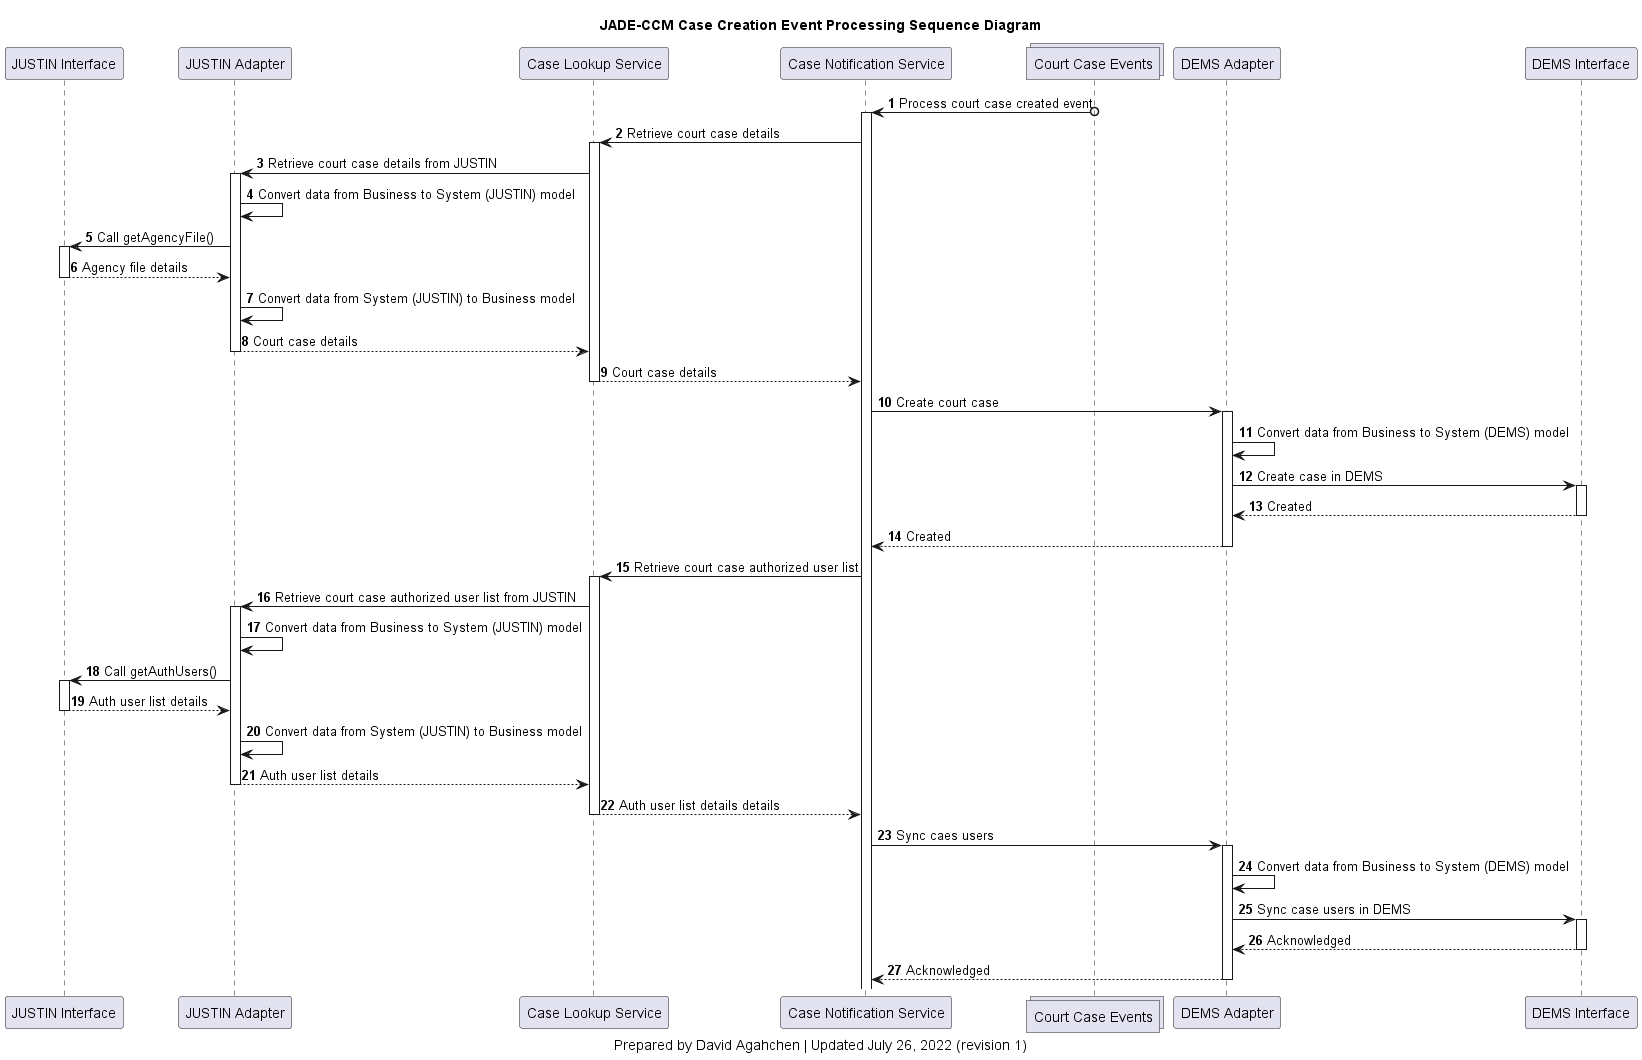

The diagram above was rendered by PlantUML. Its source (embedded in the PNG):
@startuml
'hide footbox
participant j_interface as "JUSTIN Interface"
participant j_adapter as "JUSTIN Adapter"
participant case_lookup_service as "Case Lookup Service"
participant case_notification_service as "Case Notification Service"
collections court_cases_topic as "Court Case Events"
participant d_adapter as "DEMS Adapter"
participant d_interface as "DEMS Interface"

title
JADE-CCM Case Creation Event Processing Sequence Diagram
end title

autonumber

court_cases_topic o-> case_notification_service : Process court case created event
activate case_notification_service
case_notification_service -> case_lookup_service: Retrieve court case details
activate case_lookup_service
case_lookup_service -> j_adapter: Retrieve court case details from JUSTIN

activate j_adapter
j_adapter -> j_adapter: Convert data from Business to System (JUSTIN) model
j_adapter -> j_interface: Call getAgencyFile()
activate j_interface
j_interface --> j_adapter: Agency file details
deactivate j_interface
j_adapter -> j_adapter: Convert data from System (JUSTIN) to Business model
j_adapter --> case_lookup_service: Court case details
deactivate j_adapter

case_lookup_service --> case_notification_service: Court case details
deactivate case_lookup_service
case_notification_service -> d_adapter: Create court case

activate d_adapter
d_adapter -> d_adapter: Convert data from Business to System (DEMS) model
d_adapter -> d_interface: Create case in DEMS
activate d_interface
d_interface --> d_adapter: Created
deactivate d_interface
d_adapter --> case_notification_service: Created
deactivate d_adapter

case_notification_service -> case_lookup_service: Retrieve court case authorized user list
activate case_lookup_service
case_lookup_service -> j_adapter: Retrieve court case authorized user list from JUSTIN

activate j_adapter
j_adapter -> j_adapter: Convert data from Business to System (JUSTIN) model
j_adapter -> j_interface: Call getAuthUsers()
activate j_interface
j_interface --> j_adapter: Auth user list details
deactivate j_interface
j_adapter -> j_adapter: Convert data from System (JUSTIN) to Business model
j_adapter --> case_lookup_service: Auth user list details
deactivate j_adapter

case_lookup_service --> case_notification_service: Auth user list details details
deactivate case_lookup_service

case_notification_service -> d_adapter: Sync caes users
activate d_adapter
d_adapter -> d_adapter: Convert data from Business to System (DEMS) model
d_adapter -> d_interface: Sync case users in DEMS
activate d_interface
d_interface --> d_adapter: Acknowledged
deactivate d_interface
d_adapter --> case_notification_service: Acknowledged
deactivate d_adapter

caption
Prepared by David Agahchen | Updated July 26, 2022 (revision 1)
end caption
@enduml